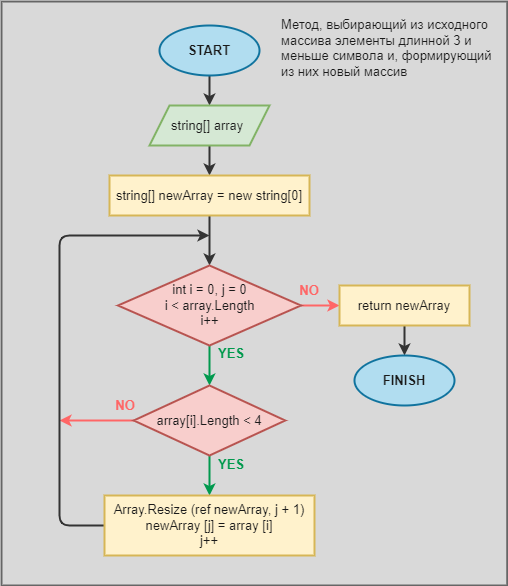

The diagram above was exported from draw.io. Its source (the exported page's mxGraphModel, read from the mxfile embedded in the PNG):
<mxGraphModel dx="1027" dy="554" grid="1" gridSize="10" guides="1" tooltips="1" connect="1" arrows="1" fold="1" page="1" pageScale="1" pageWidth="827" pageHeight="1169" math="0" shadow="0">
  <root>
    <mxCell id="0" />
    <mxCell id="1" parent="0" />
    <mxCell id="31" value="" style="rounded=0;whiteSpace=wrap;html=1;fontSize=13;fontColor=#333333;strokeWidth=2;fillColor=#D9D9D9;strokeColor=#666666;" parent="1" vertex="1">
      <mxGeometry x="161" y="90" width="505.75" height="584" as="geometry" />
    </mxCell>
    <mxCell id="7" value="" style="edgeStyle=none;html=1;fontColor=#1A1A1A;strokeWidth=2;strokeColor=#333333;" parent="1" source="2" target="3" edge="1">
      <mxGeometry relative="1" as="geometry" />
    </mxCell>
    <mxCell id="2" value="START" style="ellipse;whiteSpace=wrap;html=1;fillColor=#b1ddf0;strokeColor=#10739e;fontStyle=1;fontColor=#1A1A1A;strokeWidth=2;fontSize=13;" parent="1" vertex="1">
      <mxGeometry x="319" y="114" width="100" height="50" as="geometry" />
    </mxCell>
    <mxCell id="9" value="" style="edgeStyle=none;html=1;fontColor=#1A1A1A;strokeWidth=2;strokeColor=#333333;" parent="1" source="3" target="8" edge="1">
      <mxGeometry relative="1" as="geometry" />
    </mxCell>
    <mxCell id="3" value="string[] array&amp;nbsp;" style="shape=parallelogram;perimeter=parallelogramPerimeter;whiteSpace=wrap;html=1;fixedSize=1;fillColor=#d5e8d4;strokeColor=#82b366;strokeWidth=2;fontColor=#1A1A1A;fontSize=13;" parent="1" vertex="1">
      <mxGeometry x="309" y="194" width="120" height="40" as="geometry" />
    </mxCell>
    <mxCell id="11" value="" style="edgeStyle=none;html=1;fontColor=#1A1A1A;strokeWidth=2;strokeColor=#333333;" parent="1" source="8" target="10" edge="1">
      <mxGeometry relative="1" as="geometry" />
    </mxCell>
    <mxCell id="8" value="string[] newArray = new string[0]" style="rounded=0;whiteSpace=wrap;html=1;strokeWidth=2;fillColor=#fff2cc;strokeColor=#d6b656;fontColor=#1A1A1A;fontSize=13;" parent="1" vertex="1">
      <mxGeometry x="269" y="264" width="200" height="40" as="geometry" />
    </mxCell>
    <mxCell id="13" value="" style="edgeStyle=none;html=1;fontSize=13;fontColor=#1A1A1A;strokeWidth=2;strokeColor=#00994D;" parent="1" source="10" target="12" edge="1">
      <mxGeometry relative="1" as="geometry" />
    </mxCell>
    <mxCell id="25" value="" style="edgeStyle=none;html=1;fontSize=13;fontColor=#FFFFFF;strokeColor=#FF6666;strokeWidth=2;" parent="1" source="10" target="23" edge="1">
      <mxGeometry relative="1" as="geometry" />
    </mxCell>
    <mxCell id="10" value="int i = 0, j = 0&lt;br style=&quot;font-size: 13px;&quot;&gt;i &amp;lt; array.Length&lt;br style=&quot;font-size: 13px;&quot;&gt;i++" style="rhombus;whiteSpace=wrap;html=1;strokeWidth=2;fillColor=#f8cecc;strokeColor=#b85450;fontColor=#1A1A1A;fontSize=13;" parent="1" vertex="1">
      <mxGeometry x="277.5" y="354" width="183" height="80" as="geometry" />
    </mxCell>
    <mxCell id="16" value="" style="edgeStyle=none;html=1;fontSize=13;fontColor=#009900;strokeColor=#00994D;strokeWidth=2;" parent="1" source="12" target="15" edge="1">
      <mxGeometry relative="1" as="geometry" />
    </mxCell>
    <mxCell id="21" style="edgeStyle=none;html=1;fontSize=13;fontColor=#FFFFFF;strokeColor=#FF6666;strokeWidth=2;" parent="1" source="12" edge="1">
      <mxGeometry relative="1" as="geometry">
        <mxPoint x="219" y="509" as="targetPoint" />
      </mxGeometry>
    </mxCell>
    <mxCell id="12" value="array[i].Length &amp;lt; 4" style="rhombus;whiteSpace=wrap;html=1;strokeWidth=2;fillColor=#f8cecc;strokeColor=#b85450;fontColor=#1A1A1A;fontSize=13;" parent="1" vertex="1">
      <mxGeometry x="293.25" y="474" width="151.5" height="70" as="geometry" />
    </mxCell>
    <mxCell id="14" value="YES" style="text;html=1;strokeColor=none;fillColor=none;align=center;verticalAlign=middle;whiteSpace=wrap;rounded=0;fontSize=13;fontColor=#00994D;fontStyle=1" parent="1" vertex="1">
      <mxGeometry x="361" y="427" width="60" height="30" as="geometry" />
    </mxCell>
    <mxCell id="18" style="edgeStyle=none;html=1;fontSize=13;fontColor=#FFFFFF;strokeColor=#333333;strokeWidth=2;" parent="1" source="15" edge="1">
      <mxGeometry relative="1" as="geometry">
        <mxPoint x="369" y="324" as="targetPoint" />
        <Array as="points">
          <mxPoint x="219" y="614" />
          <mxPoint x="219" y="324" />
        </Array>
      </mxGeometry>
    </mxCell>
    <mxCell id="15" value="Array.Resize (ref newArray, j + 1)&lt;br style=&quot;font-size: 13px;&quot;&gt;newArray [j] = array [i]&lt;br style=&quot;font-size: 13px;&quot;&gt;j++" style="rounded=0;whiteSpace=wrap;html=1;strokeWidth=2;fillColor=#fff2cc;strokeColor=#d6b656;fontColor=#1A1A1A;fontSize=13;" parent="1" vertex="1">
      <mxGeometry x="264" y="584" width="210" height="60" as="geometry" />
    </mxCell>
    <mxCell id="17" value="YES" style="text;html=1;strokeColor=none;fillColor=none;align=center;verticalAlign=middle;whiteSpace=wrap;rounded=0;fontSize=13;fontColor=#00994D;fontStyle=1;labelBackgroundColor=none;" parent="1" vertex="1">
      <mxGeometry x="361" y="538" width="60" height="30" as="geometry" />
    </mxCell>
    <mxCell id="22" value="NO" style="text;html=1;strokeColor=none;fillColor=none;align=center;verticalAlign=middle;whiteSpace=wrap;rounded=0;fontSize=13;fontColor=#FF6666;fontStyle=1" parent="1" vertex="1">
      <mxGeometry x="255" y="479" width="60" height="30" as="geometry" />
    </mxCell>
    <mxCell id="28" value="" style="edgeStyle=none;html=1;fontSize=13;fontColor=#FFFFFF;strokeColor=#333333;strokeWidth=2;" parent="1" source="23" target="27" edge="1">
      <mxGeometry relative="1" as="geometry" />
    </mxCell>
    <mxCell id="23" value="return newArray" style="rounded=0;whiteSpace=wrap;html=1;strokeWidth=2;fillColor=#fff2cc;strokeColor=#d6b656;fontColor=#1A1A1A;fontSize=13;" parent="1" vertex="1">
      <mxGeometry x="499" y="374" width="130" height="40" as="geometry" />
    </mxCell>
    <mxCell id="26" value="NO" style="text;html=1;strokeColor=none;fillColor=none;align=center;verticalAlign=middle;whiteSpace=wrap;rounded=0;fontSize=13;fontColor=#FF6666;fontStyle=1" parent="1" vertex="1">
      <mxGeometry x="439" y="364" width="60" height="30" as="geometry" />
    </mxCell>
    <mxCell id="27" value="FINISH" style="ellipse;whiteSpace=wrap;html=1;fillColor=#b1ddf0;strokeColor=#10739e;fontStyle=1;fontColor=#1A1A1A;strokeWidth=2;fontSize=13;" parent="1" vertex="1">
      <mxGeometry x="514" y="444" width="100" height="50" as="geometry" />
    </mxCell>
    <mxCell id="32" value="&lt;div style=&quot;font-size: 13px;&quot;&gt;&lt;span style=&quot;font-size: 13px;&quot;&gt;Метод, выбирающий из исходного массива элементы длинной 3 и меньше символа и, формирующий из них новый массив&lt;/span&gt;&lt;/div&gt;" style="text;html=1;strokeColor=none;fillColor=none;align=left;verticalAlign=top;whiteSpace=wrap;rounded=0;fontColor=#1A1A1A;fontSize=13;" vertex="1" parent="1">
      <mxGeometry x="439" y="99" width="215.25" height="80" as="geometry" />
    </mxCell>
  </root>
</mxGraphModel>